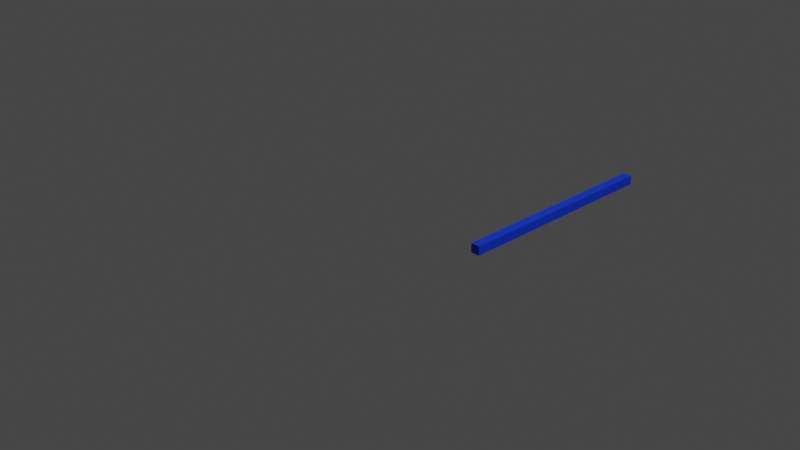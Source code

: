 # Source: bar2400.blend  (saved by Blender 2.91.10; exported with 4.5.12 LTS)
import bpy
from mathutils import Matrix  # noqa: F401  (used for matrix-valued properties, if any)

bpy.ops.wm.read_factory_settings(use_empty=True)
scene = bpy.context.scene
scene.name = 'Scene'

# ---- collections
col_collection = bpy.data.collections.new('Collection'); scene.collection.children.link(col_collection)

# ---- materials (node trees are filled in below, after node groups)
mat_material_001 = bpy.data.materials.new('Material.001')
mat_material_001.use_transparent_shadow = False

# ---- material node trees
mat_material_001.use_nodes = True; mat_material_001.node_tree.nodes.clear()
_N = mat_material_001.node_tree.nodes; _L = mat_material_001.node_tree.links
n0 = _N.new('ShaderNodeBsdfPrincipled'); n0.name = 'Principled BSDF'; n0.location = (10, 300)
n0.distribution = 'GGX'
n0.subsurface_method = 'BURLEY'
n0.inputs[0].default_value = (0.003, 0.045, 0.8, 1.0)
n0.inputs[3].default_value = 1.45
n0.inputs[27].default_value = (0.0, 0.0, 0.0, 1.0)
n0.inputs[28].default_value = 1.0
n1 = _N.new('ShaderNodeOutputMaterial'); n1.name = 'Material Output'; n1.location = (300, 300)
_L.new(n0.outputs[0], n1.inputs[0])
n1.is_active_output = True

# ---- world
world_world = bpy.data.worlds.new('World'); scene.world = world_world
world_world.use_nodes = True; world_world.node_tree.nodes.clear()
_N = world_world.node_tree.nodes; _L = world_world.node_tree.links
n0 = _N.new('ShaderNodeOutputWorld'); n0.name = 'World Output'; n0.location = (300, 300)
n1 = _N.new('ShaderNodeBackground'); n1.name = 'Background'; n1.location = (10, 300)
n1.inputs[0].default_value = (0.05088, 0.05088, 0.05088, 1.0)
_L.new(n1.outputs[0], n0.inputs[0])
n0.is_active_output = True
world_world.color = (0.05088, 0.05088, 0.05088)
world_world.use_sun_shadow = False
world_world.sun_shadow_jitter_overblur = 0.0

# ---- cameras
cam_camera = bpy.data.cameras.new('Camera')
cam_camera.clip_end = 100.0
cam_camera.ortho_scale = 7.314

# ---- lights
light_light = bpy.data.lights.new('Light', 'POINT')
light_light.transmission_factor = 0.0
light_light.energy = 1000.0
light_light.shadow_soft_size = 0.1
light_light.shadow_maximum_resolution = 0.006
light_light.use_absolute_resolution = True

# ---- meshes
me_bluebar2400 = bpy.data.meshes.new('Bluebar2400')
me_bluebar2400.from_pydata([(1.1, 0.0, 0.1), (1.1, 0.0, 0.0), (1.1, 2.4, 0.0), (1.1, 2.4, 0.1), (1.0, 2.4, 0.0), (1.0, 2.4, 0.1), (1.0, 0.0, 0.0), (1.0, 0.0, 0.1)], [], [(0, 1, 2), (2, 3, 0), (3, 2, 4), (4, 5, 3), (5, 4, 6), (6, 7, 5), (7, 6, 1), (1, 0, 7), (7, 0, 3), (3, 5, 7), (6, 4, 2), (2, 1, 6)])
me_bluebar2400.materials.append(mat_material_001)
me_bluebar2400.use_remesh_fix_poles = True
me_bluebar2400.use_remesh_preserve_attributes = False
me_bluebar2400.use_mirror_vertex_groups = False
me_bluebar2400.update()

# ---- objects
ob_light = bpy.data.objects.new('Light', light_light)
ob_camera = bpy.data.objects.new('Camera', cam_camera)
ob_bluebar2400 = bpy.data.objects.new('Bluebar2400', me_bluebar2400)

# ---- transforms, parenting, visibility, modifiers, constraints
ob_light.location = (4.076, 1.005, 5.904)
ob_light.rotation_euler = (0.6503, 0.05522, 1.866)
ob_light.lock_rotations_4d = False
ob_light.empty_display_type = 'ARROWS'
ob_light.color = (0.0, 0.0, 0.0, 0.0)
ob_light.lineart.crease_threshold = 0.0
ob_camera.location = (7.359, -6.926, 4.958)
ob_camera.rotation_euler = (1.109, 0.0, 0.8149)
ob_camera.lock_rotations_4d = False
ob_camera.empty_display_type = 'ARROWS'
ob_camera.color = (0.0, 0.0, 0.0, 0.0)
ob_camera.display_type = 'WIRE'
ob_camera.lineart.crease_threshold = 0.0
ob_bluebar2400.location = (0.0, 0.0, 0.0)
ob_bluebar2400.lineart.crease_threshold = 0.0

# ---- collection membership
col_collection.objects.link(ob_light)
col_collection.objects.link(ob_camera)
col_collection.objects.link(ob_bluebar2400)

# ---- scene / render settings (as saved in the file)
scene.camera = ob_camera
scene.frame_start = 1; scene.frame_end = 250; scene.frame_set(1)
scene.render.engine = 'BLENDER_EEVEE_NEXT'
scene.cycles.use_denoising = False
scene.cycles.samples = 128
scene.cycles.sampling_pattern = 'TABULATED_SOBOL'
scene.cycles.use_adaptive_sampling = False
scene.cycles.use_light_tree = False
scene.view_settings.view_transform = 'Filmic'
bpy.context.view_layer.update()
